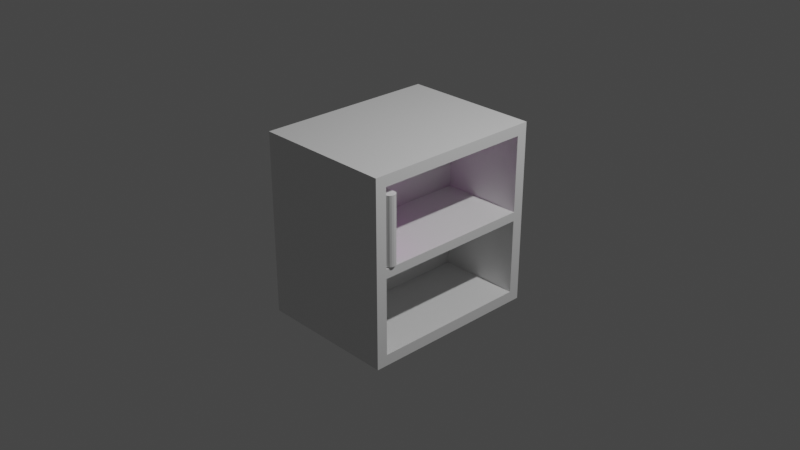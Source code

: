 # Source: libreria_libri_vr.blend  (saved by Blender 3.0.42; exported with 4.5.12 LTS)
import bpy
from mathutils import Matrix  # noqa: F401  (used for matrix-valued properties, if any)

bpy.ops.wm.read_factory_settings(use_empty=True)
scene = bpy.context.scene
scene.name = 'Scene'

# ---- collections
col_collection = bpy.data.collections.new('Collection'); scene.collection.children.link(col_collection)

# ---- images (referenced by path relative to the original .blend; pixels are not part of the script)
import os
ASSET_DIR = os.environ.get("B2B_ASSET_DIR", "")  # directory of the original .blend (textures are referenced by path, not embedded)
HERE = os.path.dirname(os.path.abspath(__file__))  # packed textures are extracted next to this script under _unpacked/

def load_image(name, relpath, width, height, colorspace="sRGB"):
    """Load a texture the original file referenced (path relative to the .blend, or extracted next to this script)."""
    p = next((c for c in (os.path.join(HERE, relpath), os.path.join(ASSET_DIR, relpath)) if relpath and os.path.exists(c)), "")
    if p:
        img = bpy.data.images.load(p, check_existing=True)
        img.name = name
    else:  # same state as the original file: an image datablock whose file is absent (Cycles renders it pink)
        img = bpy.data.images.new(name, width, height)
        img.source = "FILE"
        img.filepath = "//" + (relpath or name)
    img.colorspace_settings.name = colorspace
    return img
img_cover1_jpg = load_image('cover1.jpg', 'cover/cover1.jpg', 1024, 1024, 'sRGB')

# ---- materials (node trees are filled in below, after node groups)
mat_material = bpy.data.materials.new('Material')
mat_material.alpha_threshold = 0.0
mat_material.use_transparent_shadow = False
mat_material.line_color = (0.0, 0.0, 0.0, 1.0)
mat_allbase = bpy.data.materials.new('allbase')
mat_allbase.use_transparent_shadow = False
mat_copertina = bpy.data.materials.new('Copertina')
mat_copertina.use_transparent_shadow = False
mat_retro = bpy.data.materials.new('Retro')
mat_retro.use_transparent_shadow = False
mat_pagine = bpy.data.materials.new('Pagine')
mat_pagine.use_transparent_shadow = False

# ---- material node trees
mat_material.use_nodes = True; mat_material.node_tree.nodes.clear()
_N = mat_material.node_tree.nodes; _L = mat_material.node_tree.links
n0 = _N.new('ShaderNodeOutputMaterial'); n0.name = 'Material Output'; n0.location = (300, 300)
n1 = _N.new('ShaderNodeBsdfPrincipled'); n1.name = 'Principled BSDF'; n1.location = (10, 300)
n1.distribution = 'GGX'
n1.subsurface_method = 'RANDOM_WALK_SKIN'
n1.inputs[2].default_value = 0.4
n1.inputs[3].default_value = 1.45
n1.inputs[27].default_value = (0.0, 0.0, 0.0, 1.0)
n1.inputs[28].default_value = 1.0
_L.new(n1.outputs[0], n0.inputs[0])
n0.is_active_output = True
mat_allbase.use_nodes = True; mat_allbase.node_tree.nodes.clear()
_N = mat_allbase.node_tree.nodes; _L = mat_allbase.node_tree.links
n0 = _N.new('ShaderNodeBsdfPrincipled'); n0.name = 'Principled BSDF'; n0.location = (10, 300)
n0.distribution = 'GGX'
n0.subsurface_method = 'RANDOM_WALK_SKIN'
n0.inputs[3].default_value = 1.45
n0.inputs[27].default_value = (0.0, 0.0, 0.0, 1.0)
n0.inputs[28].default_value = 1.0
n1 = _N.new('ShaderNodeOutputMaterial'); n1.name = 'Material Output'; n1.location = (300, 300)
_L.new(n0.outputs[0], n1.inputs[0])
n1.is_active_output = True
mat_copertina.use_nodes = True; mat_copertina.node_tree.nodes.clear()
_N = mat_copertina.node_tree.nodes; _L = mat_copertina.node_tree.links
n0 = _N.new('ShaderNodeOutputMaterial'); n0.name = 'Material Output'; n0.location = (380, 160)
n1 = _N.new('ShaderNodeTexCoord'); n1.name = 'Texture Coordinate'; n1.location = (-420, 160)
n2 = _N.new('ShaderNodeTexImage'); n2.name = 'Image Texture'; n2.location = (40, 180)
n2.image = img_cover1_jpg
n2.projection = 'BOX'
n2.extension = 'CLIP'
n3 = _N.new('ShaderNodeMapping'); n3.name = 'Mapping'; n3.location = (-220, 200)
n3.width = 139
n3.vector_type = 'TEXTURE'
_L.new(n2.outputs[0], n0.inputs[0])
_L.new(n1.outputs[0], n3.inputs[0])
_L.new(n3.outputs[0], n2.inputs[0])
n0.is_active_output = True
mat_retro.use_nodes = True; mat_retro.node_tree.nodes.clear()
_N = mat_retro.node_tree.nodes; _L = mat_retro.node_tree.links
n0 = _N.new('ShaderNodeBsdfPrincipled'); n0.name = 'Principled BSDF'; n0.location = (10, 300)
n0.distribution = 'GGX'
n0.subsurface_method = 'RANDOM_WALK_SKIN'
n0.inputs[3].default_value = 1.45
n0.inputs[27].default_value = (0.0, 0.0, 0.0, 1.0)
n0.inputs[28].default_value = 1.0
n1 = _N.new('ShaderNodeOutputMaterial'); n1.name = 'Material Output'; n1.location = (300, 300)
_L.new(n0.outputs[0], n1.inputs[0])
n1.is_active_output = True
mat_pagine.use_nodes = True; mat_pagine.node_tree.nodes.clear()
_N = mat_pagine.node_tree.nodes; _L = mat_pagine.node_tree.links
n0 = _N.new('ShaderNodeBsdfPrincipled'); n0.name = 'Principled BSDF'; n0.location = (10, 300)
n0.distribution = 'GGX'
n0.subsurface_method = 'RANDOM_WALK_SKIN'
n0.inputs[3].default_value = 1.45
n0.inputs[27].default_value = (0.0, 0.0, 0.0, 1.0)
n0.inputs[28].default_value = 1.0
n1 = _N.new('ShaderNodeOutputMaterial'); n1.name = 'Material Output'; n1.location = (300, 300)
_L.new(n0.outputs[0], n1.inputs[0])
n1.is_active_output = True

# ---- world
world_world = bpy.data.worlds.new('World'); scene.world = world_world
world_world.use_nodes = True; world_world.node_tree.nodes.clear()
_N = world_world.node_tree.nodes; _L = world_world.node_tree.links
n0 = _N.new('ShaderNodeOutputWorld'); n0.name = 'World Output'; n0.location = (300, 300)
n1 = _N.new('ShaderNodeBackground'); n1.name = 'Background'; n1.location = (10, 300)
n1.inputs[0].default_value = (0.05088, 0.05088, 0.05088, 1.0)
_L.new(n1.outputs[0], n0.inputs[0])
n0.is_active_output = True
world_world.color = (0.05088, 0.05088, 0.05088)
world_world.use_sun_shadow = False
world_world.sun_shadow_jitter_overblur = 0.0

# ---- cameras
cam_camera = bpy.data.cameras.new('Camera')
cam_camera.clip_end = 100.0
cam_camera.ortho_scale = 7.314

# ---- lights
light_light = bpy.data.lights.new('Light', 'POINT')
light_light.transmission_factor = 0.0
light_light.energy = 1000.0
light_light.shadow_soft_size = 0.1
light_light.shadow_maximum_resolution = 0.006
light_light.use_absolute_resolution = True

# ---- meshes
me_cube = bpy.data.meshes.new('Cube')
me_cube.from_pydata([(1.0, 0.8803, 0.8803), (1.0, 0.8803, -0.8803), (1.0, -0.8803, 0.8803), (1.0, -0.8803, -0.8803), (-1.0, 1.0, 1.0), (-1.0, 1.0, -1.0), (-1.0, -1.0, 1.0), (-1.0, -1.0, -1.0), (1.0, 1.0, 1.0), (1.0, 1.0, -1.0), (1.0, -1.0, 1.0), (1.0, -1.0, -1.0), (1.0, 1.0, 0.0), (-1.0, -1.0, 0.0), (1.0, -1.0, 0.0), (-1.0, 1.0, 0.0), (1.0, 0.8803, 0.05), (1.0, -0.8803, 0.05), (1.0, 0.9303, 0.9303), (1.0, -0.9303, 0.9303), (1.0, 0.8803, -0.05), (1.0, -0.8803, -0.05), (1.0, 0.9303, 0.0), (1.0, 0.9303, -0.9303), (1.0, -0.9303, 0.0), (1.0, -0.9303, -0.9303), (-0.185, 0.8803, 0.8803), (-0.185, -0.8803, 0.8803), (-0.185, 0.8803, 0.05), (-0.185, -0.8803, 0.05), (-0.185, 0.8803, -0.05), (-0.185, 0.8803, -0.8803), (-0.185, -0.8803, -0.05), (-0.185, -0.8803, -0.8803)], [], [(8, 4, 6, 10), (14, 10, 6, 13), (13, 6, 4, 15), (5, 9, 11, 7), (16, 0, 26, 28), (15, 4, 8, 12), (22, 23, 9, 12), (24, 19, 10, 14), (19, 18, 8, 10), (23, 25, 11, 9), (25, 24, 14, 11), (18, 22, 12, 8), (5, 15, 12, 9), (17, 16, 28, 29), (7, 13, 15, 5), (11, 14, 13, 7), (2, 0, 18, 19), (0, 16, 22, 18), (17, 2, 19, 24), (16, 17, 24, 22), (20, 1, 23, 22), (3, 21, 24, 25), (1, 3, 25, 23), (21, 20, 22, 24), (28, 26, 27, 29), (31, 30, 32, 33), (3, 1, 31, 33), (1, 20, 30, 31), (2, 17, 29, 27), (20, 21, 32, 30), (0, 2, 27, 26), (21, 3, 33, 32)])
_uv = me_cube.uv_layers.new(name='UVMap')
_uv.uv.foreach_set('vector', [0.625, 0.5, 0.875, 0.5, 0.875, 0.75, 0.625, 0.75, 0.5, 0.75, 0.625, 0.75, 0.625, 1.0, 0.5, 1.0, 0.5, 0.0, 0.625, 0.0, 0.625, 0.25, 0.5, 0.25, 0.125, 0.5, 0.375, 0.5, 0.375, 0.75, 0.125, 0.75, 0.5063, 0.515, 0.61, 0.515, 0.61, 0.515, 0.5063, 0.515, 0.5, 0.25, 0.625, 0.25, 0.625, 0.5, 0.5, 0.5, 0.5, 0.5087, 0.3837, 0.5087, 0.375, 0.5, 0.5, 0.5, 0.5, 0.7413, 0.6163, 0.7413, 0.625, 0.75, 0.5, 0.75, 0.6163, 0.7413, 0.6163, 0.5087, 0.625, 0.5, 0.625, 0.75, 0.3837, 0.5087, 0.3837, 0.7413, 0.375, 0.75, 0.375, 0.5, 0.3837, 0.7413, 0.5, 0.7413, 0.5, 0.75, 0.375, 0.75, 0.6163, 0.5087, 0.5, 0.5087, 0.5, 0.5, 0.625, 0.5, 0.375, 0.25, 0.5, 0.25, 0.5, 0.5, 0.375, 0.5, 0.5063, 0.735, 0.5063, 0.515, 0.5063, 0.515, 0.5063, 0.735, 0.375, 0.0, 0.5, 0.0, 0.5, 0.25, 0.375, 0.25, 0.375, 0.75, 0.5, 0.75, 0.5, 1.0, 0.375, 1.0, 0.61, 0.735, 0.61, 0.515, 0.6163, 0.5087, 0.6163, 0.7413, 0.61, 0.515, 0.5063, 0.515, 0.5, 0.5087, 0.6163, 0.5087, 0.5063, 0.735, 0.61, 0.735, 0.6163, 0.7413, 0.5, 0.7413, 0.5063, 0.515, 0.5063, 0.735, 0.5, 0.7413, 0.5, 0.5087, 0.4937, 0.515, 0.39, 0.515, 0.3837, 0.5087, 0.5, 0.5087, 0.39, 0.735, 0.4937, 0.735, 0.5, 0.7413, 0.3837, 0.7413, 0.39, 0.515, 0.39, 0.735, 0.3837, 0.7413, 0.3837, 0.5087, 0.4937, 0.735, 0.4937, 0.515, 0.5, 0.5087, 0.5, 0.7413, 0.5063, 0.515, 0.61, 0.515, 0.61, 0.735, 0.5063, 0.735, 0.39, 0.515, 0.4937, 0.515, 0.4937, 0.735, 0.39, 0.735, 0.39, 0.735, 0.39, 0.515, 0.39, 0.515, 0.39, 0.735, 0.39, 0.515, 0.4937, 0.515, 0.4937, 0.515, 0.39, 0.515, 0.61, 0.735, 0.5063, 0.735, 0.5063, 0.735, 0.61, 0.735, 0.4937, 0.515, 0.4937, 0.735, 0.4937, 0.735, 0.4937, 0.515, 0.61, 0.515, 0.61, 0.735, 0.61, 0.735, 0.61, 0.515, 0.4937, 0.735, 0.39, 0.735, 0.39, 0.735, 0.4937, 0.735])
me_cube.materials.append(mat_material)
me_cube.use_remesh_preserve_volume = False
me_cube.use_remesh_preserve_attributes = False
me_cube.use_mirror_vertex_groups = False
me_cube.update()
me_cube_001 = bpy.data.meshes.new('Cube.001')
me_cube_001.from_pydata([(-1.0, -1.0, -1.0), (-1.0, -1.0, 1.0), (-1.0, 1.0, -1.0), (-1.0, 1.0, 1.0), (1.0, -1.0, -1.0), (1.0, -1.0, 1.0), (1.0, 1.0, -1.0), (1.0, 1.0, 1.0), (-1.0, -1.0, -1.0), (-1.0, -1.0, 1.0), (-1.0, 1.0, 1.0), (-1.0, 1.0, -1.0), (1.0, 1.0, -1.0), (1.0, 1.0, 1.0), (1.0, -1.0, -1.0), (1.0, -1.0, 1.0), (-1.0, 0.0, -1.0), (-1.0, 0.0, 1.0), (1.0, 0.0, -1.0), (1.0, 0.0, -1.0), (1.0, 0.0, 1.0), (1.083, 1.095, -1.0), (1.083, 1.095, 1.0), (1.168, 1.057, -1.0), (1.168, 1.057, 1.0), (1.246, 0.8903, -1.0), (1.246, 0.8903, 1.0), (1.306, 0.6148, -1.0), (1.306, 0.6148, 1.0), (1.341, 0.2637, -1.0), (1.341, 0.2637, 1.0), (1.348, -0.1209, -1.0), (1.348, -0.1209, 1.0), (1.325, -0.493, -1.0), (1.325, -0.493, 1.0), (1.276, -0.8079, -1.0), (1.276, -0.8079, 1.0), (1.205, -1.028, -1.0), (1.205, -1.028, 1.0), (1.123, -1.126, -1.0), (1.123, -1.126, 1.0), (1.037, -1.092, -1.0), (1.0, -1.0, 1.0), (0.9595, -0.928, -1.0), (0.9595, -0.928, 1.0), (1.205, -1.028, 1.0), (1.123, -1.126, 1.0), (-0.9799, -0.1705, 0.1387), (1.0, -1.0, 1.0), (0.9595, -0.928, 1.0), (0.9595, -0.928, 1.0), (0.9595, -0.928, 1.0), (0.9595, -0.928, 1.0), (0.9595, -0.928, 1.0)], [(20, 47)], [(16, 17, 10, 11), (2, 3, 13, 12), (14, 15, 9, 0), (16, 19, 4, 8), (20, 17, 1, 5), (1, 8, 0, 9), (11, 10, 3, 2), (6, 11, 2, 12), (10, 7, 13, 3), (19, 6, 12, 18), (8, 4, 14, 0), (5, 1, 9, 15), (12, 13, 7, 20, 5, 15, 14, 18), (4, 19, 18, 14), (7, 10, 17, 20), (11, 6, 19, 16), (8, 1, 17, 16), (13, 12, 21, 22), (22, 21, 23, 24), (24, 23, 25, 26), (26, 25, 27, 28), (28, 27, 29, 30), (30, 29, 31, 32), (32, 31, 33, 34), (34, 33, 35, 36), (36, 35, 37, 38), (38, 37, 39, 40), (40, 39, 41, 42), (42, 41, 43, 44), (38, 40, 46, 45), (42, 44, 49, 48), (49, 44, 50, 51), (51, 50, 52, 53), (22, 24, 26, 28, 30, 32, 34, 36, 45, 46, 13), (48, 20, 46), (46, 20, 13), (12, 43, 41, 39, 37, 35, 33, 31, 29, 27, 25, 23, 21)])
me_cube_001.polygons.foreach_set('material_index', [0, 1, 2, 0, 0, 0, 0, 0, 0, 0, 0, 0, 0, 0, 0, 0, 0, 0, 0, 0, 0, 0, 0, 0, 0, 0, 0, 0, 0, 0, 0, 0, 0, 0, 0, 0, 0])
_uv = me_cube_001.uv_layers.new(name='UVMap')
_uv.uv.foreach_set('vector', [0.375, 0.125, 0.625, 0.125, 0.625, 0.25, 0.375, 0.25, 0.375, 0.25, 0.625, 0.25, 0.625, 0.5, 0.375, 0.5, 0.375, 0.75, 0.625, 0.75, 0.625, 1.0, 0.375, 1.0, 0.125, 0.625, 0.375, 0.625, 0.375, 0.75, 0.125, 0.75, 0.625, 0.625, 0.875, 0.625, 0.875, 0.75, 0.625, 0.75, 0.625, 0.0, 0.375, 0.0, 0.375, 0.0, 0.625, 0.0, 0.375, 0.25, 0.625, 0.25, 0.625, 0.25, 0.375, 0.25, 0.375, 0.5, 0.125, 0.5, 0.125, 0.5, 0.375, 0.5, 0.875, 0.5, 0.625, 0.5, 0.625, 0.5, 0.875, 0.5, 0.375, 0.625, 0.375, 0.5, 0.375, 0.5, 0.375, 0.625, 0.125, 0.75, 0.375, 0.75, 0.375, 0.75, 0.125, 0.75, 0.625, 0.75, 0.875, 0.75, 0.875, 0.75, 0.625, 0.75, 0.375, 0.5, 0.625, 0.5, 0.625, 0.5, 0.625, 0.625, 0.625, 0.75, 0.625, 0.75, 0.375, 0.75, 0.375, 0.625, 0.375, 0.75, 0.375, 0.625, 0.375, 0.625, 0.375, 0.75, 0.625, 0.5, 0.875, 0.5, 0.875, 0.625, 0.625, 0.625, 0.125, 0.5, 0.375, 0.5, 0.375, 0.625, 0.125, 0.625, 0.375, 0.0, 0.625, 0.0, 0.625, 0.125, 0.375, 0.125, 0.625, 0.5, 0.375, 0.5, 0.375, 0.5, 0.625, 0.5, 0.625, 0.5, 0.375, 0.5, 0.375, 0.5, 0.625, 0.5, 0.625, 0.5, 0.375, 0.5, 0.375, 0.5, 0.625, 0.5, 0.625, 0.5, 0.375, 0.5, 0.375, 0.5, 0.625, 0.5, 0.625, 0.5, 0.375, 0.5, 0.375, 0.5, 0.625, 0.5, 0.625, 0.5, 0.375, 0.5, 0.375, 0.5, 0.625, 0.5, 0.625, 0.5, 0.375, 0.5, 0.375, 0.5, 0.625, 0.5, 0.625, 0.5, 0.375, 0.5, 0.375, 0.5, 0.625, 0.5, 0.625, 0.5, 0.375, 0.5, 0.375, 0.5, 0.625, 0.5, 0.625, 0.5, 0.375, 0.5, 0.375, 0.5, 0.625, 0.5, 0.625, 0.5, 0.375, 0.5, 0.375, 0.5, 0.625, 0.5, 0.625, 0.5, 0.375, 0.5, 0.375, 0.5, 0.625, 0.5, 0.625, 0.5, 0.625, 0.5, 0.625, 0.5, 0.625, 0.5, 0.625, 0.5, 0.625, 0.5, 0.625, 0.5, 0.625, 0.5, 0.625, 0.5, 0.625, 0.5, 0.625, 0.5, 0.625, 0.5, 0.625, 0.5, 0.625, 0.5, 0.625, 0.5, 0.625, 0.5, 0.625, 0.5, 0.625, 0.5, 0.625, 0.5, 0.625, 0.5, 0.625, 0.5, 0.625, 0.5, 0.625, 0.5, 0.625, 0.5, 0.625, 0.5, 0.625, 0.5, 0.625, 0.5, 0.0, 0.0, 0.0, 0.0, 0.0, 0.0, 0.0, 0.0, 0.0, 0.0, 0.625, 0.5, 0.375, 0.5, 0.375, 0.5, 0.375, 0.5, 0.375, 0.5, 0.375, 0.5, 0.375, 0.5, 0.375, 0.5, 0.375, 0.5, 0.375, 0.5, 0.375, 0.5, 0.375, 0.5, 0.375, 0.5, 0.375, 0.5])
me_cube_001.materials.append(mat_allbase)
me_cube_001.materials.append(mat_copertina)
me_cube_001.materials.append(mat_retro)
me_cube_001.materials.append(mat_pagine)
me_cube_001.use_remesh_fix_poles = True
me_cube_001.use_remesh_preserve_attributes = False
me_cube_001.update()

# ---- objects
ob_libreria = bpy.data.objects.new('libreria', me_cube)
ob_light = bpy.data.objects.new('Light', light_light)
ob_camera = bpy.data.objects.new('Camera', cam_camera)
ob_libro = bpy.data.objects.new('libro', me_cube_001)

# ---- transforms, parenting, visibility, modifiers, constraints
ob_libreria.location = (0.0, 0.0, 0.0)
ob_libreria.scale = (0.765, 1.0, 1.0)
ob_libreria.lock_rotations_4d = False
ob_libreria.empty_display_type = 'ARROWS'
ob_libreria.lineart.crease_threshold = 0.0
ob_light.location = (4.076, 1.005, 5.904)
ob_light.rotation_euler = (0.6503, 0.05522, 1.866)
ob_light.lock_rotations_4d = False
ob_light.empty_display_type = 'ARROWS'
ob_light.color = (0.0, 0.0, 0.0, 0.0)
ob_light.lineart.crease_threshold = 0.0
ob_camera.location = (7.359, -6.926, 4.958)
ob_camera.rotation_euler = (1.109, 0.0, 0.8149)
ob_camera.lock_rotations_4d = False
ob_camera.empty_display_type = 'ARROWS'
ob_camera.color = (0.0, 0.0, 0.0, 0.0)
ob_camera.display_type = 'WIRE'
ob_camera.lineart.crease_threshold = 0.0
ob_libro.location = (0.4601, -0.8023, 0.4238)
ob_libro.scale = (0.2444, 0.0543, 0.3626)

# ---- collection membership
col_collection.objects.link(ob_libreria)
col_collection.objects.link(ob_light)
col_collection.objects.link(ob_camera)
col_collection.objects.link(ob_libro)

# ---- scene / render settings (as saved in the file)
scene.camera = ob_camera
scene.frame_start = 1; scene.frame_end = 250; scene.frame_set(10)
scene.render.engine = 'BLENDER_EEVEE_NEXT'
scene.cycles.sampling_pattern = 'TABULATED_SOBOL'
scene.cycles.use_light_tree = False
scene.view_settings.view_transform = 'Filmic'
bpy.context.view_layer.update()
